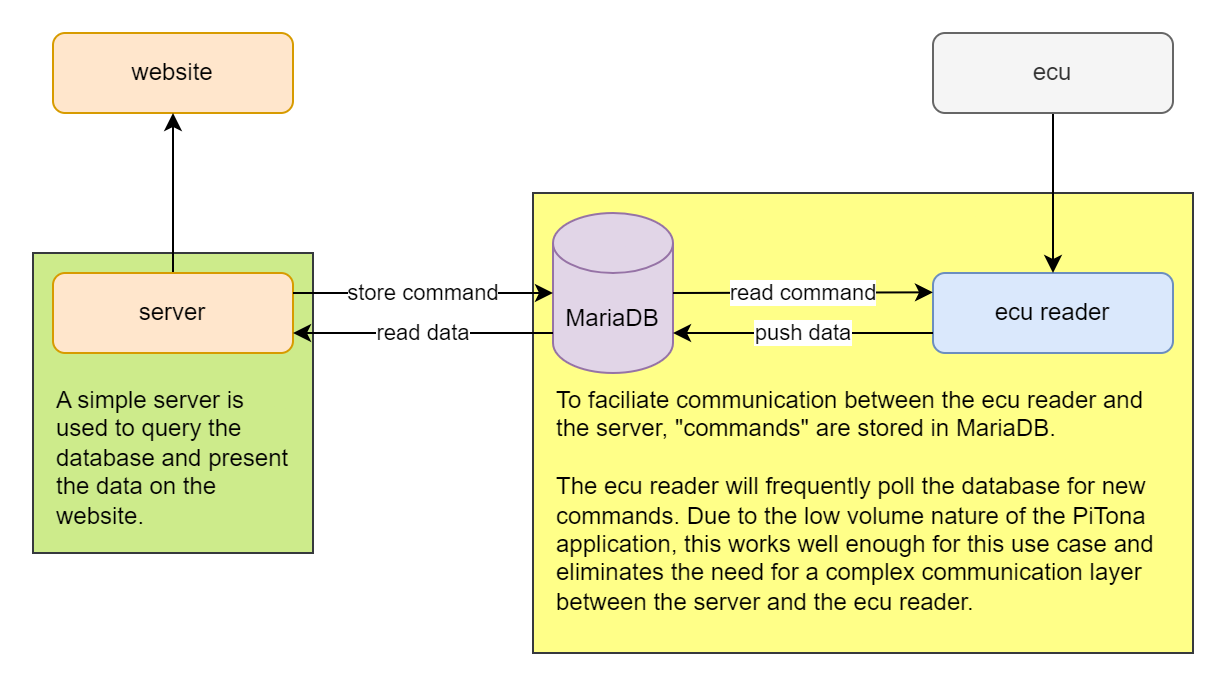

The diagram above was exported from draw.io. Its source (the exported page's mxGraphModel, read from the mxfile embedded in the PNG):
<mxGraphModel dx="790" dy="1031" grid="1" gridSize="10" guides="1" tooltips="1" connect="1" arrows="1" fold="1" page="1" pageScale="1" pageWidth="850" pageHeight="1100" math="0" shadow="0">
  <root>
    <mxCell id="0" />
    <mxCell id="1" parent="0" />
    <mxCell id="AwEdr0f_Mv_zrN7XDVBG-32" value="" style="rounded=0;whiteSpace=wrap;html=1;fillColor=#cdeb8b;strokeColor=#36393d;" vertex="1" parent="1">
      <mxGeometry x="150" y="470" width="140" height="150" as="geometry" />
    </mxCell>
    <mxCell id="AwEdr0f_Mv_zrN7XDVBG-30" value="" style="rounded=0;whiteSpace=wrap;html=1;fillColor=#ffff88;strokeColor=#36393d;" vertex="1" parent="1">
      <mxGeometry x="400" y="440" width="330" height="230" as="geometry" />
    </mxCell>
    <mxCell id="AwEdr0f_Mv_zrN7XDVBG-2" value="website" style="rounded=1;whiteSpace=wrap;html=1;fillColor=#ffe6cc;strokeColor=#d79b00;" vertex="1" parent="1">
      <mxGeometry x="160" y="360" width="120" height="40" as="geometry" />
    </mxCell>
    <mxCell id="AwEdr0f_Mv_zrN7XDVBG-19" style="edgeStyle=orthogonalEdgeStyle;rounded=0;orthogonalLoop=1;jettySize=auto;html=1;entryX=0.5;entryY=1;entryDx=0;entryDy=0;" edge="1" parent="1" source="AwEdr0f_Mv_zrN7XDVBG-5" target="AwEdr0f_Mv_zrN7XDVBG-2">
      <mxGeometry relative="1" as="geometry" />
    </mxCell>
    <mxCell id="AwEdr0f_Mv_zrN7XDVBG-5" value="server" style="rounded=1;whiteSpace=wrap;html=1;fillColor=#ffe6cc;strokeColor=#d79b00;" vertex="1" parent="1">
      <mxGeometry x="160" y="480" width="120" height="40" as="geometry" />
    </mxCell>
    <mxCell id="AwEdr0f_Mv_zrN7XDVBG-6" value="MariaDB" style="shape=cylinder3;whiteSpace=wrap;html=1;boundedLbl=1;backgroundOutline=1;size=15;fillColor=#e1d5e7;strokeColor=#9673a6;" vertex="1" parent="1">
      <mxGeometry x="410" y="450" width="60" height="80" as="geometry" />
    </mxCell>
    <mxCell id="AwEdr0f_Mv_zrN7XDVBG-7" value="ecu reader" style="rounded=1;whiteSpace=wrap;html=1;fillColor=#dae8fc;strokeColor=#6c8ebf;" vertex="1" parent="1">
      <mxGeometry x="600" y="480" width="120" height="40" as="geometry" />
    </mxCell>
    <mxCell id="AwEdr0f_Mv_zrN7XDVBG-11" value="read data" style="endArrow=classic;html=1;rounded=0;" edge="1" parent="1">
      <mxGeometry width="50" height="50" relative="1" as="geometry">
        <mxPoint x="410" y="510" as="sourcePoint" />
        <mxPoint x="280" y="510" as="targetPoint" />
      </mxGeometry>
    </mxCell>
    <mxCell id="AwEdr0f_Mv_zrN7XDVBG-12" value="store command" style="endArrow=classic;html=1;rounded=0;" edge="1" parent="1">
      <mxGeometry width="50" height="50" relative="1" as="geometry">
        <mxPoint x="280" y="490" as="sourcePoint" />
        <mxPoint x="410" y="490" as="targetPoint" />
      </mxGeometry>
    </mxCell>
    <mxCell id="AwEdr0f_Mv_zrN7XDVBG-13" value="read command" style="endArrow=classic;html=1;rounded=0;" edge="1" parent="1">
      <mxGeometry width="50" height="50" relative="1" as="geometry">
        <mxPoint x="470" y="490" as="sourcePoint" />
        <mxPoint x="600" y="489.66" as="targetPoint" />
      </mxGeometry>
    </mxCell>
    <mxCell id="AwEdr0f_Mv_zrN7XDVBG-14" value="push data" style="endArrow=classic;html=1;rounded=0;" edge="1" parent="1">
      <mxGeometry width="50" height="50" relative="1" as="geometry">
        <mxPoint x="600" y="510" as="sourcePoint" />
        <mxPoint x="470" y="510" as="targetPoint" />
      </mxGeometry>
    </mxCell>
    <mxCell id="AwEdr0f_Mv_zrN7XDVBG-18" style="edgeStyle=orthogonalEdgeStyle;rounded=0;orthogonalLoop=1;jettySize=auto;html=1;entryX=0.5;entryY=0;entryDx=0;entryDy=0;" edge="1" parent="1" source="AwEdr0f_Mv_zrN7XDVBG-16" target="AwEdr0f_Mv_zrN7XDVBG-7">
      <mxGeometry relative="1" as="geometry" />
    </mxCell>
    <mxCell id="AwEdr0f_Mv_zrN7XDVBG-16" value="ecu" style="rounded=1;whiteSpace=wrap;html=1;fillColor=#f5f5f5;fontColor=#333333;strokeColor=#666666;" vertex="1" parent="1">
      <mxGeometry x="600" y="360" width="120" height="40" as="geometry" />
    </mxCell>
    <mxCell id="AwEdr0f_Mv_zrN7XDVBG-28" value="To faciliate communication between the ecu reader and the server, &quot;commands&quot; are stored in MariaDB.&lt;br&gt;&lt;br&gt;The ecu reader will frequently poll the database for new commands. Due to the low volume nature of the PiTona application, this works well enough for this use case and eliminates the need for a complex communication layer between the server and the ecu reader." style="text;html=1;strokeColor=none;fillColor=none;align=left;verticalAlign=top;whiteSpace=wrap;rounded=0;" vertex="1" parent="1">
      <mxGeometry x="410" y="530" width="310" height="130" as="geometry" />
    </mxCell>
    <mxCell id="AwEdr0f_Mv_zrN7XDVBG-29" value="A simple server is used to query the database and present the data on the website." style="text;html=1;strokeColor=none;fillColor=none;align=left;verticalAlign=top;whiteSpace=wrap;rounded=0;" vertex="1" parent="1">
      <mxGeometry x="160" y="530" width="120" height="80" as="geometry" />
    </mxCell>
  </root>
</mxGraphModel>